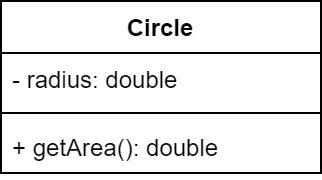

The diagram above was exported from draw.io. Its source (the exported page's mxGraphModel, read from the mxfile embedded in the PNG):
<mxGraphModel dx="1662" dy="713" grid="1" gridSize="10" guides="1" tooltips="1" connect="1" arrows="1" fold="1" page="1" pageScale="1" pageWidth="850" pageHeight="1100" math="0" shadow="0">
  <root>
    <mxCell id="0" />
    <mxCell id="1" parent="0" />
    <mxCell id="2" value="Circle" style="swimlane;fontStyle=1;align=center;verticalAlign=top;childLayout=stackLayout;horizontal=1;startSize=26;horizontalStack=0;resizeParent=1;resizeParentMax=0;resizeLast=0;collapsible=1;marginBottom=0;" vertex="1" parent="1">
      <mxGeometry x="500" y="290" width="160" height="86" as="geometry" />
    </mxCell>
    <mxCell id="3" value="- radius: double" style="text;strokeColor=none;fillColor=none;align=left;verticalAlign=top;spacingLeft=4;spacingRight=4;overflow=hidden;rotatable=0;points=[[0,0.5],[1,0.5]];portConstraint=eastwest;" vertex="1" parent="2">
      <mxGeometry y="26" width="160" height="26" as="geometry" />
    </mxCell>
    <mxCell id="4" value="" style="line;strokeWidth=1;fillColor=none;align=left;verticalAlign=middle;spacingTop=-1;spacingLeft=3;spacingRight=3;rotatable=0;labelPosition=right;points=[];portConstraint=eastwest;" vertex="1" parent="2">
      <mxGeometry y="52" width="160" height="8" as="geometry" />
    </mxCell>
    <mxCell id="5" value="+ getArea(): double" style="text;strokeColor=none;fillColor=none;align=left;verticalAlign=top;spacingLeft=4;spacingRight=4;overflow=hidden;rotatable=0;points=[[0,0.5],[1,0.5]];portConstraint=eastwest;" vertex="1" parent="2">
      <mxGeometry y="60" width="160" height="26" as="geometry" />
    </mxCell>
  </root>
</mxGraphModel>